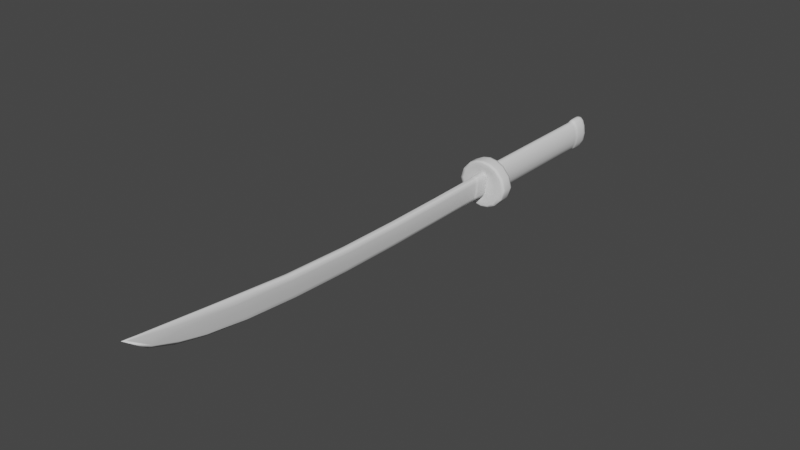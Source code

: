 # Source: katana_1_.blend  (saved by Blender 2.83.19; exported with 4.5.12 LTS)
import bpy
from mathutils import Matrix  # noqa: F401  (used for matrix-valued properties, if any)

bpy.ops.wm.read_factory_settings(use_empty=True)
scene = bpy.context.scene
scene.name = 'Scene'

# ---- collections
col_collection = bpy.data.collections.new('Collection'); scene.collection.children.link(col_collection)

# ---- world
world_world = bpy.data.worlds.new('World'); scene.world = world_world
world_world.use_nodes = True; world_world.node_tree.nodes.clear()
_N = world_world.node_tree.nodes; _L = world_world.node_tree.links
n0 = _N.new('ShaderNodeOutputWorld'); n0.name = 'World Output'; n0.location = (300, 300)
n1 = _N.new('ShaderNodeBackground'); n1.name = 'Background'; n1.location = (10, 300)
n1.inputs[0].default_value = (0.05088, 0.05088, 0.05088, 1.0)
_L.new(n1.outputs[0], n0.inputs[0])
n0.is_active_output = True
world_world.color = (0.05088, 0.05088, 0.05088)
world_world.use_sun_shadow = False
world_world.sun_shadow_jitter_overblur = 0.0

# ---- meshes
me_cube_001 = bpy.data.meshes.new('Cube.001')
me_cube_001.from_pydata([(0.2753, 17.18, -0.821), (0.0, -17.89, 1.054), (0.1212, -15.62, 1.148), (0.04772, -13.94, 0.1779), (0.11, -15.76, 1.575), (0.0, 17.18, -0.9852), (0.5001, 17.18, 0.0), (0.0, -14.46, 0.02614), (0.0, -18.42, 2.015), (0.8598, 8.333, -1.118), (0.8831, 9.22, -1.158), (0.8831, 9.22, 1.158), (0.8598, 8.333, 1.147), (1.488, 9.211, 0.0), (1.443, 8.342, 0.07625), (0.0, 9.245, 1.461), (0.0, 8.308, 1.425), (0.0, 9.245, -1.461), (0.0, 8.308, -1.436), (0.2804, 8.419, 0.8356), (0.4733, 8.421, 0.3813), (0.0, 8.414, 0.8997), (0.0, 8.414, -0.9586), (0.2804, 8.419, -0.6892), (0.3968, 9.156, -0.8884), (0.3968, 9.156, 0.8884), (0.6977, 9.154, 0.0), (0.0, 9.161, 1.08), (0.0, 9.161, -1.08), (0.2753, 9.261, -0.821), (0.2753, 9.261, 0.821), (0.5001, 9.261, 0.0), (0.0, 9.261, 0.9852), (0.0, 9.261, -0.9852), (0.1381, 8.445, 0.7639), (0.2396, 8.445, 0.4588), (0.0, 8.445, 0.7759), (0.0, 8.445, -0.8392), (0.1454, 8.445, -0.582), (0.2753, 17.18, 0.821), (0.0, 17.18, 0.9852), (0.1356, -0.2484, 0.6796), (0.1589, -8.755, 0.9374), (0.2173, -0.2484, 0.3898), (0.2203, -8.642, 0.6358), (0.0, -0.2484, 0.6903), (0.0, -8.884, 0.9989), (0.0, -0.2484, -0.8456), (0.0, -8.277, -0.6289), (0.065, -8.333, -0.3871), (0.08137, -0.2484, -0.6068), (0.2774, 18.75, 0.8385), (0.5062, 18.75, 0.0), (0.0, 18.75, 1.006), (0.0, 18.75, -1.006), (0.2774, 18.75, -0.8385), (0.0, 19.91, 0.0), (0.4473, 19.86, 0.0), (0.2829, 19.84, -0.8332), (0.2829, 19.84, 0.8332), (0.0, 19.86, -0.9257), (0.0, 19.86, 0.9257), (0.2877, 19.52, -0.9257), (0.2877, 19.52, 0.9257), (0.5367, 19.52, 0.0), (0.0, 19.52, 1.111), (0.0, 19.52, -1.111), (0.2857, 18.92, 0.9083), (0.5306, 18.92, 0.0), (0.0, 18.92, 1.09), (0.0, 18.92, -1.09), (0.2857, 18.92, -0.9083), (0.2753, 11.0, 0.821), (0.5001, 11.0, 0.0), (0.0, 11.0, 0.9852), (0.0, 11.0, -0.9852), (0.2753, 11.0, -0.821), (0.1408, 7.484, -0.5478), (0.1381, 7.484, 0.7554), (0.2384, 7.484, 0.4599), (0.0, 7.484, 0.7674), (0.0, 7.484, -0.8242), (1.005, 8.504, -1.225), (1.005, 9.049, -1.225), (1.005, 9.049, 1.225), (1.005, 8.504, 1.225), (1.685, 9.043, 0.0), (1.685, 8.51, 0.0), (0.0, 9.066, 1.556), (0.0, 8.486, 1.556), (0.0, 9.066, -1.556), (0.0, 8.486, -1.556), (0.1483, 8.285, 0.7872), (0.2742, 8.285, 0.4623), (0.0, 8.285, 0.8041), (0.0, 8.285, -0.8288), (0.1837, 8.285, -0.5815), (0.1801, 7.648, -0.5738), (0.1483, 7.648, 0.7816), (0.2733, 7.648, 0.4585), (0.0, 7.648, 0.7985), (0.0, 7.648, -0.7991), (0.1356, 6.21, 0.7294), (0.2273, 6.21, 0.4406), (0.0, 6.21, 0.7402), (0.0, 6.21, -0.8086), (0.1212, 6.21, -0.555), (0.02875, -17.54, 1.044), (0.0, -19.28, 2.114), (0.1266, -16.0, 1.473), (0.1237, -13.01, 1.299), (0.08264, -14.86, 0.6155), (0.02147, -14.34, 0.09061), (0.2815, 18.79, -0.8734), (0.1688, -12.56, 0.9123), (0.06543, -17.2, 1.809), (0.0, -14.82, 1.623), (0.0, -11.74, -0.347), (0.0, -16.34, 0.4703), (0.0, 18.54, 0.9878), (0.5701, 8.37, -0.9035), (0.9895, 9.192, -1.217), (0.64, 9.186, 1.023), (0.9865, 8.361, 1.215), (1.093, 9.181, 0.0), (1.655, 8.371, 0.009532), (0.0, 9.202, 1.27), (0.0, 8.335, 1.539), (0.0, 9.202, -1.27), (0.0, 8.335, -1.541), (0.439, 9.231, 1.389), (0.4283, 8.322, 1.356), (1.298, 9.213, -0.659), (1.26, 8.34, -0.5914), (0.439, 9.231, -1.389), (0.4283, 8.322, -1.363), (1.298, 9.213, 0.659), (1.26, 8.34, 0.6977), (0.5701, 8.37, 0.9914), (0.9581, 8.375, 0.2288), (0.0, 8.354, 1.162), (0.0, 8.354, -1.197), (0.1549, 8.442, -0.5954), (0.1393, 8.417, 0.885), (0.4125, 8.421, -0.1713), (0.1393, 8.417, -0.9183), (0.4125, 8.421, 0.7028), (0.64, 9.186, -1.023), (0.2905, 9.182, 0.8294), (0.5248, 9.182, 0.0), (0.0, 9.183, 0.9971), (0.0, 9.183, -0.9971), (0.6007, 9.155, 0.5095), (0.1926, 9.159, -1.05), (0.6007, 9.155, -0.5095), (0.1926, 9.159, 1.05), (0.2905, 9.182, -0.8294), (0.2753, 9.562, 0.821), (0.5001, 9.562, 0.0), (0.0, 9.562, 0.9852), (0.0, 9.562, -0.9852), (0.131, 9.261, 0.9647), (0.4265, 9.261, -0.4721), (0.131, 9.261, -0.9647), (0.4265, 9.261, 0.4721), (0.154, 8.442, 0.7682), (0.2622, 8.442, 0.4482), (0.0, 8.441, 0.7858), (0.0, 8.441, -0.8541), (0.0, 7.508, -0.8121), (0.06783, 8.445, 0.7744), (0.2112, 8.445, -0.06612), (0.07283, 8.445, -0.8071), (0.2062, 8.445, 0.7078), (0.131, 17.18, 0.9647), (0.4265, 17.18, -0.4721), (0.2755, 18.54, 0.8232), (0.2815, 18.79, 0.8734), (0.131, 17.18, -0.9647), (0.4265, 17.18, 0.4721), (0.2753, 14.1, -0.821), (0.0, 18.54, -0.9878), (0.1356, 3.512, 0.6938), (0.1351, -4.385, 0.7404), (0.2223, 3.512, 0.4044), (0.2133, -4.363, 0.4466), (0.0, 3.512, 0.7046), (0.0, -4.461, 0.7699), (0.0, 3.512, -0.8337), (0.0, -4.328, -0.7891), (0.0535, -11.82, -0.1046), (0.07187, -4.335, -0.551), (0.06699, -0.2484, 0.689), (0.07625, -8.82, 0.9803), (0.1617, -0.2484, -0.1131), (0.1415, -8.439, 0.1126), (0.02973, -0.2484, -0.8194), (0.0204, -8.284, -0.6022), (0.199, -0.2484, 0.6272), (0.2209, -8.729, 0.8815), (0.5184, 18.79, 0.0), (0.0, 18.79, 1.048), (0.0, 18.79, -1.048), (0.5009, 18.54, 0.0), (0.2755, 18.54, -0.8232), (0.4312, 18.75, 0.4821), (0.1316, 18.75, -0.9852), (0.4312, 18.75, -0.4821), (0.1316, 18.75, 0.9852), (0.2572, 19.91, 0.0), (0.1614, 19.86, 0.9099), (0.3833, 19.86, -0.5203), (0.2871, 19.74, -0.9099), (0.0, 19.91, 0.5323), (0.1614, 19.86, -0.9099), (0.3833, 19.86, 0.5203), (0.0, 19.91, -0.5323), (0.2875, 19.2, -0.9235), (0.2871, 19.74, 0.9099), (0.5256, 19.74, 0.0), (0.0, 19.74, 1.088), (0.0, 19.74, -1.088), (0.4543, 19.52, 0.5323), (0.1347, 19.52, -1.088), (0.4543, 19.52, -0.5323), (0.1347, 19.52, 1.088), (0.2875, 19.2, 0.9235), (0.536, 19.2, 0.0), (0.0, 19.2, 1.108), (0.0, 19.2, -1.108), (0.4497, 18.92, 0.5223), (0.1341, 18.92, -1.067), (0.4497, 18.92, -0.5223), (0.1341, 18.92, 1.067), (0.2753, 14.1, 0.821), (0.5001, 14.1, 0.0), (0.0, 14.1, 0.9852), (0.0, 14.1, -0.9852), (0.2753, 9.562, -0.821), (0.4265, 11.0, 0.4721), (0.131, 11.0, -0.9647), (0.4265, 11.0, -0.4721), (0.131, 11.0, 0.9647), (0.1311, 7.319, -0.5415), (0.1432, 8.425, 0.7761), (0.0, 8.425, 0.7905), (0.2558, 7.508, 0.4587), (0.1432, 7.508, 0.768), (0.2061, 7.484, 0.7005), (0.06969, 7.484, -0.7766), (0.2079, 7.484, -0.04627), (0.06783, 7.484, 0.7659), (0.9865, 8.361, -1.212), (1.005, 8.776, -1.225), (0.9895, 9.192, 1.217), (1.005, 8.776, 1.225), (1.661, 9.182, 0.0), (1.685, 8.776, 0.0), (0.0, 9.218, 1.544), (0.0, 8.776, 1.556), (0.0, 9.218, -1.544), (0.0, 8.776, -1.556), (1.472, 9.044, 0.6964), (1.472, 8.509, 0.6964), (0.5006, 9.057, -1.474), (0.5006, 8.496, -1.474), (1.472, 9.044, -0.6964), (1.472, 8.509, -0.6964), (0.5006, 9.057, 1.474), (0.5006, 8.496, 1.474), (0.1892, 7.966, -0.5799), (0.0712, 8.285, 0.802), (0.2527, 8.285, -0.06673), (0.09555, 8.285, -0.8024), (0.2284, 8.285, 0.7212), (0.1502, 7.966, 0.789), (0.2802, 7.966, 0.4606), (0.0, 7.966, 0.8068), (0.0, 7.966, -0.8096), (0.2283, 7.648, 0.7158), (0.09308, 7.648, -0.7844), (0.2502, 7.648, -0.06622), (0.0712, 7.648, 0.7964), (0.1601, 7.508, -0.5613), (0.257, 8.425, 0.4611), (0.1649, 8.425, -0.582), (0.0, 8.425, -0.8379), (0.0, 7.508, 0.7824), (0.1359, 7.319, 0.7474), (0.2305, 7.319, 0.458), (0.0, 7.319, 0.7583), (0.0, 7.319, -0.8135), (0.1013, 3.512, -0.5912), (0.2002, 6.21, 0.6772), (0.05709, 6.21, -0.7734), (0.1903, 6.21, -0.06068), (0.06699, 6.21, 0.7388), (0.1661, -12.75, 1.175), (0.01678, -11.74, -0.3144), (0.1173, -12.19, 0.3929), (0.06559, -13.79, 1.486), (0.0377, -18.93, 1.993), (0.03506, -16.03, 0.5277), (0.3158, 9.193, 1.219), (0.4915, 8.349, 1.46), (0.9491, 9.182, -0.5842), (1.445, 8.368, -0.6833), (0.3158, 9.193, -1.219), (0.4915, 8.349, -1.46), (0.9491, 9.182, 0.5842), (1.445, 8.368, 0.6965), (0.2838, 8.363, 1.121), (0.8362, 8.374, -0.3813), (0.2838, 8.363, -1.141), (0.8362, 8.374, 0.7002), (0.4483, 9.182, 0.4768), (0.1387, 9.182, -0.9753), (0.4483, 9.182, -0.4768), (0.1387, 9.182, 0.9753), (0.131, 9.562, 0.9647), (0.4265, 9.562, -0.4721), (0.131, 9.562, -0.9647), (0.4265, 9.562, 0.4721), (0.07613, 8.441, 0.7828), (0.2285, 8.442, -0.07939), (0.07675, 8.441, -0.821), (0.2278, 8.442, 0.7044), (0.1311, 18.54, 0.9672), (0.4271, 18.54, -0.4733), (0.1311, 18.54, -0.9672), (0.4271, 18.54, 0.4733), (0.06699, 3.512, 0.7032), (0.06693, -4.418, 0.7578), (0.176, 3.512, -0.09769), (0.154, -4.349, -0.05687), (0.04341, 3.512, -0.8051), (0.02344, -4.329, -0.7634), (0.1996, 3.512, 0.6415), (0.1975, -4.371, 0.6848), (0.4404, 18.79, -0.5022), (0.1328, 18.79, -1.026), (0.4404, 18.79, 0.5022), (0.1328, 18.79, 1.026), (0.2206, 19.9, 0.5293), (0.2206, 19.9, -0.5293), (0.4459, 19.74, 0.5293), (0.1376, 19.74, -1.065), (0.4459, 19.74, -0.5293), (0.1376, 19.74, 1.065), (0.4538, 19.2, 0.531), (0.1346, 19.2, -1.085), (0.4538, 19.2, -0.531), (0.1346, 19.2, 1.085), (0.4265, 14.1, 0.4721), (0.131, 14.1, -0.9647), (0.4265, 14.1, -0.4721), (0.131, 14.1, 0.9647), (0.2288, 7.508, -0.05677), (0.2322, 8.425, -0.06597), (0.08115, 7.508, -0.7811), (0.06951, 8.425, 0.7887), (1.45, 9.185, 0.6917), (1.472, 8.776, 0.6964), (0.4929, 9.203, -1.464), (0.5006, 8.776, -1.474), (1.45, 9.185, -0.6917), (1.472, 8.776, -0.6964), (0.4929, 9.203, 1.464), (0.5006, 8.776, 1.474), (0.2325, 7.966, 0.7212), (0.09864, 7.966, -0.7931), (0.2593, 7.966, -0.06839), (0.07183, 7.966, 0.8046), (0.08444, 8.425, -0.8065), (0.06951, 7.508, 0.7806), (0.2173, 8.425, 0.715), (0.2172, 7.508, 0.7076), (0.2012, 7.319, 0.6949), (0.06383, 7.319, -0.7677), (0.1979, 7.319, -0.04386), (0.06709, 7.319, 0.757)], [], [(44, 199, 297, 114), (199, 42, 110, 297), (297, 110, 4, 109), (114, 297, 109, 2), (48, 197, 298, 117), (197, 49, 190, 298), (298, 190, 3, 112), (117, 298, 112, 7), (49, 195, 299, 190), (195, 44, 114, 299), (299, 114, 2, 111), (190, 299, 111, 3), (42, 193, 300, 110), (193, 46, 116, 300), (300, 116, 8, 115), (110, 300, 115, 4), (2, 109, 301, 107), (109, 4, 115, 301), (301, 115, 8, 108), (107, 301, 108, 1), (3, 111, 302, 112), (111, 2, 107, 302), (302, 107, 1, 118), (112, 302, 118, 7), (25, 155, 303, 122), (155, 27, 126, 303), (303, 126, 15, 130), (122, 303, 130, 11), (85, 269, 304, 123), (269, 89, 127, 304), (304, 127, 16, 131), (123, 304, 131, 12), (24, 154, 305, 147), (154, 26, 124, 305), (305, 124, 13, 132), (147, 305, 132, 10), (82, 267, 306, 252), (267, 87, 125, 306), (306, 125, 14, 133), (252, 306, 133, 9), (28, 153, 307, 128), (153, 24, 147, 307), (307, 147, 10, 134), (128, 307, 134, 17), (91, 265, 308, 129), (265, 82, 252, 308), (308, 252, 9, 135), (129, 308, 135, 18), (26, 152, 309, 124), (152, 25, 122, 309), (309, 122, 11, 136), (124, 309, 136, 13), (87, 263, 310, 125), (263, 85, 123, 310), (310, 123, 12, 137), (125, 310, 137, 14), (12, 131, 311, 138), (131, 16, 140, 311), (311, 140, 21, 143), (138, 311, 143, 19), (9, 133, 312, 120), (133, 14, 139, 312), (312, 139, 20, 144), (120, 312, 144, 23), (18, 135, 313, 141), (135, 9, 120, 313), (313, 120, 23, 145), (141, 313, 145, 22), (14, 137, 314, 139), (137, 12, 138, 314), (314, 138, 19, 146), (139, 314, 146, 20), (31, 164, 315, 149), (164, 30, 148, 315), (315, 148, 25, 152), (149, 315, 152, 26), (33, 163, 316, 151), (163, 29, 156, 316), (316, 156, 24, 153), (151, 316, 153, 28), (29, 162, 317, 156), (162, 31, 149, 317), (317, 149, 26, 154), (156, 317, 154, 24), (30, 161, 318, 148), (161, 32, 150, 318), (318, 150, 27, 155), (148, 318, 155, 25), (72, 242, 319, 157), (242, 74, 159, 319), (319, 159, 32, 161), (157, 319, 161, 30), (76, 241, 320, 238), (241, 73, 158, 320), (320, 158, 31, 162), (238, 320, 162, 29), (75, 240, 321, 160), (240, 76, 238, 321), (321, 238, 29, 163), (160, 321, 163, 33), (73, 239, 322, 158), (239, 72, 157, 322), (322, 157, 30, 164), (158, 322, 164, 31), (19, 143, 323, 165), (143, 21, 167, 323), (323, 167, 36, 170), (165, 323, 170, 34), (23, 144, 324, 142), (144, 20, 166, 324), (324, 166, 35, 171), (142, 324, 171, 38), (22, 145, 325, 168), (145, 23, 142, 325), (325, 142, 38, 172), (168, 325, 172, 37), (20, 146, 326, 166), (146, 19, 165, 326), (326, 165, 34, 173), (166, 326, 173, 35), (51, 208, 327, 176), (208, 53, 119, 327), (327, 119, 40, 174), (176, 327, 174, 39), (55, 207, 328, 204), (207, 52, 203, 328), (328, 203, 6, 175), (204, 328, 175, 0), (54, 206, 329, 181), (206, 55, 204, 329), (329, 204, 0, 178), (181, 329, 178, 5), (52, 205, 330, 203), (205, 51, 176, 330), (330, 176, 39, 179), (203, 330, 179, 6), (102, 296, 331, 182), (296, 104, 186, 331), (331, 186, 45, 192), (182, 331, 192, 41), (41, 192, 332, 183), (192, 45, 187, 332), (332, 187, 46, 193), (183, 332, 193, 42), (106, 295, 333, 292), (295, 103, 184, 333), (333, 184, 43, 194), (292, 333, 194, 50), (50, 194, 334, 191), (194, 43, 185, 334), (334, 185, 44, 195), (191, 334, 195, 49), (105, 294, 335, 188), (294, 106, 292, 335), (335, 292, 50, 196), (188, 335, 196, 47), (47, 196, 336, 189), (196, 50, 191, 336), (336, 191, 49, 197), (189, 336, 197, 48), (103, 293, 337, 184), (293, 102, 182, 337), (337, 182, 41, 198), (184, 337, 198, 43), (43, 198, 338, 185), (198, 41, 183, 338), (338, 183, 42, 199), (185, 338, 199, 44), (52, 207, 339, 200), (207, 55, 113, 339), (339, 113, 71, 232), (200, 339, 232, 68), (55, 206, 340, 113), (206, 54, 202, 340), (340, 202, 70, 231), (113, 340, 231, 71), (51, 205, 341, 177), (205, 52, 200, 341), (341, 200, 68, 230), (177, 341, 230, 67), (53, 208, 342, 201), (208, 51, 177, 342), (342, 177, 67, 233), (201, 342, 233, 69), (56, 213, 343, 209), (213, 61, 210, 343), (343, 210, 59, 215), (209, 343, 215, 57), (60, 216, 344, 214), (216, 56, 209, 344), (344, 209, 57, 211), (214, 344, 211, 58), (57, 215, 345, 219), (215, 59, 218, 345), (345, 218, 63, 222), (219, 345, 222, 64), (60, 214, 346, 221), (214, 58, 212, 346), (346, 212, 62, 223), (221, 346, 223, 66), (58, 211, 347, 212), (211, 57, 219, 347), (347, 219, 64, 224), (212, 347, 224, 62), (59, 210, 348, 218), (210, 61, 220, 348), (348, 220, 65, 225), (218, 348, 225, 63), (64, 222, 349, 227), (222, 63, 226, 349), (349, 226, 67, 230), (227, 349, 230, 68), (66, 223, 350, 229), (223, 62, 217, 350), (350, 217, 71, 231), (229, 350, 231, 70), (62, 224, 351, 217), (224, 64, 227, 351), (351, 227, 68, 232), (217, 351, 232, 71), (63, 225, 352, 226), (225, 65, 228, 352), (352, 228, 69, 233), (226, 352, 233, 67), (6, 179, 353, 235), (179, 39, 234, 353), (353, 234, 72, 239), (235, 353, 239, 73), (5, 178, 354, 237), (178, 0, 180, 354), (354, 180, 76, 240), (237, 354, 240, 75), (0, 175, 355, 180), (175, 6, 235, 355), (355, 235, 73, 241), (180, 355, 241, 76), (39, 174, 356, 234), (174, 40, 236, 356), (356, 236, 74, 242), (234, 356, 242, 72), (79, 250, 357, 246), (250, 77, 283, 357), (357, 283, 97, 281), (246, 357, 281, 99), (38, 171, 358, 285), (171, 35, 284, 358), (358, 284, 93, 272), (285, 358, 272, 96), (77, 249, 359, 283), (249, 81, 169, 359), (359, 169, 101, 280), (283, 359, 280, 97), (34, 170, 360, 244), (170, 36, 245, 360), (360, 245, 94, 271), (244, 360, 271, 92), (13, 136, 361, 256), (136, 11, 254, 361), (361, 254, 84, 262), (256, 361, 262, 86), (86, 262, 362, 257), (262, 84, 255, 362), (362, 255, 85, 263), (257, 362, 263, 87), (17, 134, 363, 260), (134, 10, 121, 363), (363, 121, 83, 264), (260, 363, 264, 90), (90, 264, 364, 261), (264, 83, 253, 364), (364, 253, 82, 265), (261, 364, 265, 91), (10, 132, 365, 121), (132, 13, 256, 365), (365, 256, 86, 266), (121, 365, 266, 83), (83, 266, 366, 253), (266, 86, 257, 366), (366, 257, 87, 267), (253, 366, 267, 82), (11, 130, 367, 254), (130, 15, 258, 367), (367, 258, 88, 268), (254, 367, 268, 84), (84, 268, 368, 255), (268, 88, 259, 368), (368, 259, 89, 269), (255, 368, 269, 85), (93, 274, 369, 276), (274, 92, 275, 369), (369, 275, 98, 279), (276, 369, 279, 99), (95, 273, 370, 278), (273, 96, 270, 370), (370, 270, 97, 280), (278, 370, 280, 101), (96, 272, 371, 270), (272, 93, 276, 371), (371, 276, 99, 281), (270, 371, 281, 97), (92, 271, 372, 275), (271, 94, 277, 372), (372, 277, 100, 282), (275, 372, 282, 98), (37, 172, 373, 286), (172, 38, 285, 373), (373, 285, 96, 273), (286, 373, 273, 95), (80, 251, 374, 287), (251, 78, 247, 374), (374, 247, 98, 282), (287, 374, 282, 100), (35, 173, 375, 284), (173, 34, 244, 375), (375, 244, 92, 274), (284, 375, 274, 93), (78, 248, 376, 247), (248, 79, 246, 376), (376, 246, 99, 279), (247, 376, 279, 98), (79, 248, 377, 289), (248, 78, 288, 377), (377, 288, 102, 293), (289, 377, 293, 103), (81, 249, 378, 291), (249, 77, 243, 378), (378, 243, 106, 294), (291, 378, 294, 105), (77, 250, 379, 243), (250, 79, 289, 379), (379, 289, 103, 295), (243, 379, 295, 106), (78, 251, 380, 288), (251, 80, 290, 380), (380, 290, 104, 296), (288, 380, 296, 102)])
me_cube_001.polygons.foreach_set('use_smooth', [True] * 336)
_uv = me_cube_001.uv_layers.new(name='UVMap')
_uv.uv.foreach_set('vector', [0.5, 0.7141, 0.5625, 0.7141, 0.5629, 0.734, 0.5, 0.7339, 0.5625, 0.7141, 0.625, 0.7141, 0.6267, 0.7341, 0.5629, 0.734, 0.5629, 0.734, 0.6267, 0.7341, 0.6458, 0.7708, 0.5642, 0.7654, 0.5, 0.7339, 0.5629, 0.734, 0.5642, 0.7654, 0.5, 0.7649, 0.25, 0.7141, 0.3125, 0.7141, 0.3121, 0.7325, 0.25, 0.7321, 0.3125, 0.7141, 0.375, 0.7141, 0.3733, 0.7341, 0.3121, 0.7325, 0.3121, 0.7325, 0.3733, 0.7341, 0.3542, 0.7708, 0.3099, 0.7526, 0.25, 0.7321, 0.3121, 0.7325, 0.3099, 0.7526, 0.25, 0.75, 0.375, 0.7141, 0.4375, 0.7141, 0.4371, 0.734, 0.3733, 0.7341, 0.4375, 0.7141, 0.5, 0.7141, 0.5, 0.7339, 0.4371, 0.734, 0.4371, 0.734, 0.5, 0.7339, 0.5, 0.7649, 0.4358, 0.7654, 0.3733, 0.7341, 0.4371, 0.734, 0.4358, 0.7654, 0.3542, 0.7708, 0.625, 0.7141, 0.6875, 0.7141, 0.6879, 0.7325, 0.6267, 0.7341, 0.6875, 0.7141, 0.75, 0.7141, 0.75, 0.7321, 0.6879, 0.7325, 0.6879, 0.7325, 0.75, 0.7321, 0.75, 0.75, 0.6901, 0.7526, 0.6267, 0.7341, 0.6879, 0.7325, 0.6901, 0.7526, 0.6458, 0.7708, 0.5, 0.7649, 0.5642, 0.7654, 0.5629, 0.8145, 0.5, 0.8144, 0.5642, 0.7654, 0.6458, 0.7708, 0.6276, 0.8151, 0.5629, 0.8145, 0.5629, 0.8145, 0.6276, 0.8151, 0.625, 0.875, 0.5625, 0.875, 0.5, 0.8144, 0.5629, 0.8145, 0.5625, 0.875, 0.5, 0.875, 0.3542, 0.7708, 0.4358, 0.7654, 0.4371, 0.8145, 0.3724, 0.8151, 0.4358, 0.7654, 0.5, 0.7649, 0.5, 0.8144, 0.4371, 0.8145, 0.4371, 0.8145, 0.5, 0.8144, 0.5, 0.875, 0.4375, 0.875, 0.3724, 0.8151, 0.4371, 0.8145, 0.4375, 0.875, 0.375, 0.875, 0.625, 0.5555, 0.6875, 0.5555, 0.6875, 0.5571, 0.625, 0.5571, 0.6875, 0.5555, 0.75, 0.5555, 0.75, 0.5571, 0.6875, 0.5571, 0.6875, 0.5571, 0.75, 0.5571, 0.75, 0.562, 0.6875, 0.562, 0.625, 0.5571, 0.6875, 0.5571, 0.6875, 0.562, 0.625, 0.562, 0.625, 0.6133, 0.6875, 0.6133, 0.6875, 0.6266, 0.625, 0.6266, 0.6875, 0.6133, 0.75, 0.6133, 0.75, 0.6266, 0.6875, 0.6266, 0.6875, 0.6266, 0.75, 0.6266, 0.75, 0.6366, 0.6875, 0.6366, 0.625, 0.6266, 0.6875, 0.6266, 0.6875, 0.6366, 0.625, 0.6366, 0.375, 0.5555, 0.4375, 0.5555, 0.4375, 0.5571, 0.375, 0.5571, 0.4375, 0.5555, 0.5, 0.5555, 0.5, 0.5571, 0.4375, 0.5571, 0.4375, 0.5571, 0.5, 0.5571, 0.5, 0.562, 0.4375, 0.562, 0.375, 0.5571, 0.4375, 0.5571, 0.4375, 0.562, 0.375, 0.562, 0.375, 0.6133, 0.4375, 0.6133, 0.4375, 0.6266, 0.375, 0.6266, 0.4375, 0.6133, 0.5, 0.6133, 0.5, 0.6266, 0.4375, 0.6266, 0.4375, 0.6266, 0.5, 0.6266, 0.5, 0.6366, 0.4375, 0.6366, 0.375, 0.6266, 0.4375, 0.6266, 0.4375, 0.6366, 0.375, 0.6366, 0.25, 0.5555, 0.3125, 0.5555, 0.3125, 0.5571, 0.25, 0.5571, 0.3125, 0.5555, 0.375, 0.5555, 0.375, 0.5571, 0.3125, 0.5571, 0.3125, 0.5571, 0.375, 0.5571, 0.375, 0.562, 0.3125, 0.562, 0.25, 0.5571, 0.3125, 0.5571, 0.3125, 0.562, 0.25, 0.562, 0.25, 0.6133, 0.3125, 0.6133, 0.3125, 0.6266, 0.25, 0.6266, 0.3125, 0.6133, 0.375, 0.6133, 0.375, 0.6266, 0.3125, 0.6266, 0.3125, 0.6266, 0.375, 0.6266, 0.375, 0.6366, 0.3125, 0.6366, 0.25, 0.6266, 0.3125, 0.6266, 0.3125, 0.6366, 0.25, 0.6366, 0.5, 0.5555, 0.5625, 0.5555, 0.5625, 0.5571, 0.5, 0.5571, 0.5625, 0.5555, 0.625, 0.5555, 0.625, 0.5571, 0.5625, 0.5571, 0.5625, 0.5571, 0.625, 0.5571, 0.625, 0.562, 0.5625, 0.562, 0.5, 0.5571, 0.5625, 0.5571, 0.5625, 0.562, 0.5, 0.562, 0.5, 0.6133, 0.5625, 0.6133, 0.5625, 0.6266, 0.5, 0.6266, 0.5625, 0.6133, 0.625, 0.6133, 0.625, 0.6266, 0.5625, 0.6266, 0.5625, 0.6266, 0.625, 0.6266, 0.625, 0.6366, 0.5625, 0.6366, 0.5, 0.6266, 0.5625, 0.6266, 0.5625, 0.6366, 0.5, 0.6366, 0.625, 0.6366, 0.6875, 0.6366, 0.6875, 0.6412, 0.625, 0.6412, 0.6875, 0.6366, 0.75, 0.6366, 0.75, 0.6412, 0.6875, 0.6412, 0.6875, 0.6412, 0.75, 0.6412, 0.75, 0.6424, 0.6875, 0.6424, 0.625, 0.6412, 0.6875, 0.6412, 0.6875, 0.6424, 0.625, 0.6424, 0.375, 0.6366, 0.4375, 0.6366, 0.4375, 0.6411, 0.3733, 0.6412, 0.4375, 0.6366, 0.5, 0.6366, 0.5017, 0.6412, 0.4375, 0.6411, 0.4375, 0.6411, 0.5017, 0.6412, 0.5208, 0.6424, 0.4375, 0.6422, 0.3733, 0.6412, 0.4375, 0.6411, 0.4375, 0.6422, 0.3542, 0.6424, 0.25, 0.6366, 0.3125, 0.6366, 0.3121, 0.6412, 0.25, 0.6412, 0.3125, 0.6366, 0.375, 0.6366, 0.3733, 0.6412, 0.3121, 0.6412, 0.3121, 0.6412, 0.3733, 0.6412, 0.3542, 0.6424, 0.3099, 0.6424, 0.25, 0.6412, 0.3121, 0.6412, 0.3099, 0.6424, 0.25, 0.6424, 0.5, 0.6366, 0.5625, 0.6366, 0.5629, 0.6412, 0.5017, 0.6412, 0.5625, 0.6366, 0.625, 0.6366, 0.625, 0.6412, 0.5629, 0.6412, 0.5629, 0.6412, 0.625, 0.6412, 0.625, 0.6424, 0.5651, 0.6424, 0.5017, 0.6412, 0.5629, 0.6412, 0.5651, 0.6424, 0.5208, 0.6424, 0.5, 0.5539, 0.5625, 0.5539, 0.5625, 0.5546, 0.5, 0.5546, 0.5625, 0.5539, 0.625, 0.5539, 0.625, 0.5546, 0.5625, 0.5546, 0.5625, 0.5546, 0.625, 0.5546, 0.625, 0.5555, 0.5625, 0.5555, 0.5, 0.5546, 0.5625, 0.5546, 0.5625, 0.5555, 0.5, 0.5555, 0.25, 0.5539, 0.3125, 0.5539, 0.3125, 0.5546, 0.25, 0.5546, 0.3125, 0.5539, 0.375, 0.5539, 0.375, 0.5546, 0.3125, 0.5546, 0.3125, 0.5546, 0.375, 0.5546, 0.375, 0.5555, 0.3125, 0.5555, 0.25, 0.5546, 0.3125, 0.5546, 0.3125, 0.5555, 0.25, 0.5555, 0.375, 0.5539, 0.4375, 0.5539, 0.4375, 0.5546, 0.375, 0.5546, 0.4375, 0.5539, 0.5, 0.5539, 0.5, 0.5546, 0.4375, 0.5546, 0.4375, 0.5546, 0.5, 0.5546, 0.5, 0.5555, 0.4375, 0.5555, 0.375, 0.5546, 0.4375, 0.5546, 0.4375, 0.5555, 0.375, 0.5555, 0.625, 0.5539, 0.6875, 0.5539, 0.6875, 0.5546, 0.625, 0.5546, 0.6875, 0.5539, 0.75, 0.5539, 0.75, 0.5546, 0.6875, 0.5546, 0.6875, 0.5546, 0.75, 0.5546, 0.75, 0.5555, 0.6875, 0.5555, 0.625, 0.5546, 0.6875, 0.5546, 0.6875, 0.5555, 0.625, 0.5555, 0.625, 0.5452, 0.6875, 0.5452, 0.6875, 0.5523, 0.625, 0.5523, 0.6875, 0.5452, 0.75, 0.5452, 0.75, 0.5523, 0.6875, 0.5523, 0.6875, 0.5523, 0.75, 0.5523, 0.75, 0.5539, 0.6875, 0.5539, 0.625, 0.5523, 0.6875, 0.5523, 0.6875, 0.5539, 0.625, 0.5539, 0.375, 0.5452, 0.4375, 0.5452, 0.4375, 0.5523, 0.375, 0.5523, 0.4375, 0.5452, 0.5, 0.5452, 0.5, 0.5523, 0.4375, 0.5523, 0.4375, 0.5523, 0.5, 0.5523, 0.5, 0.5539, 0.4375, 0.5539, 0.375, 0.5523, 0.4375, 0.5523, 0.4375, 0.5539, 0.375, 0.5539, 0.25, 0.5452, 0.3125, 0.5452, 0.3125, 0.5523, 0.25, 0.5523, 0.3125, 0.5452, 0.375, 0.5452, 0.375, 0.5523, 0.3125, 0.5523, 0.3125, 0.5523, 0.375, 0.5523, 0.375, 0.5539, 0.3125, 0.5539, 0.25, 0.5523, 0.3125, 0.5523, 0.3125, 0.5539, 0.25, 0.5539, 0.5, 0.5452, 0.5625, 0.5452, 0.5625, 0.5523, 0.5, 0.5523, 0.5625, 0.5452, 0.625, 0.5452, 0.625, 0.5523, 0.5625, 0.5523, 0.5625, 0.5523, 0.625, 0.5523, 0.625, 0.5539, 0.5625, 0.5539, 0.5, 0.5523, 0.5625, 0.5523, 0.5625, 0.5539, 0.5, 0.5539, 0.625, 0.6424, 0.6875, 0.6424, 0.6875, 0.6424, 0.625, 0.6424, 0.6875, 0.6424, 0.75, 0.6424, 0.75, 0.6424, 0.6875, 0.6424, 0.6875, 0.6424, 0.75, 0.6424, 0.75, 0.6424, 0.6875, 0.6424, 0.625, 0.6424, 0.6875, 0.6424, 0.6875, 0.6424, 0.625, 0.6424, 0.3542, 0.6424, 0.4375, 0.6422, 0.4375, 0.6424, 0.3698, 0.6424, 0.4375, 0.6422, 0.5208, 0.6424, 0.5052, 0.6424, 0.4375, 0.6424, 0.4375, 0.6424, 0.5052, 0.6424, 0.5208, 0.6424, 0.4375, 0.6424, 0.3698, 0.6424, 0.4375, 0.6424, 0.4375, 0.6424, 0.3542, 0.6424, 0.25, 0.6424, 0.3125, 0.6424, 0.3125, 0.6424, 0.25, 0.6424, 0.3125, 0.6424, 0.375, 0.6424, 0.375, 0.6424, 0.3125, 0.6424, 0.3125, 0.6424, 0.375, 0.6424, 0.375, 0.6424, 0.3125, 0.6424, 0.25, 0.6424, 0.3125, 0.6424, 0.3125, 0.6424, 0.25, 0.6424, 0.5, 0.6424, 0.5625, 0.6424, 0.5625, 0.6424, 0.5, 0.6424, 0.5625, 0.6424, 0.625, 0.6424, 0.625, 0.6424, 0.5625, 0.6424, 0.5625, 0.6424, 0.625, 0.6424, 0.625, 0.6424, 0.5625, 0.6424, 0.5, 0.6424, 0.5625, 0.6424, 0.5625, 0.6424, 0.5, 0.6424, 0.625, 0.5065, 0.6875, 0.5065, 0.6875, 0.5075, 0.625, 0.5075, 0.6875, 0.5065, 0.75, 0.5065, 0.75, 0.5075, 0.6875, 0.5075, 0.6875, 0.5075, 0.75, 0.5075, 0.75, 0.5143, 0.6875, 0.5143, 0.625, 0.5075, 0.6875, 0.5075, 0.6875, 0.5143, 0.625, 0.5143, 0.375, 0.5065, 0.4375, 0.5065, 0.4375, 0.5075, 0.375, 0.5075, 0.4375, 0.5065, 0.5, 0.5065, 0.5, 0.5075, 0.4375, 0.5075, 0.4375, 0.5075, 0.5, 0.5075, 0.5, 0.5143, 0.4375, 0.5143, 0.375, 0.5075, 0.4375, 0.5075, 0.4375, 0.5143, 0.375, 0.5143, 0.25, 0.5065, 0.3125, 0.5065, 0.3125, 0.5075, 0.25, 0.5075, 0.3125, 0.5065, 0.375, 0.5065, 0.375, 0.5075, 0.3125, 0.5075, 0.3125, 0.5075, 0.375, 0.5075, 0.375, 0.5143, 0.3125, 0.5143, 0.25, 0.5075, 0.3125, 0.5075, 0.3125, 0.5143, 0.25, 0.5143, 0.5, 0.5065, 0.5625, 0.5065, 0.5625, 0.5075, 0.5, 0.5075, 0.5625, 0.5065, 0.625, 0.5065, 0.625, 0.5075, 0.5625, 0.5075, 0.5625, 0.5075, 0.625, 0.5075, 0.625, 0.5143, 0.5625, 0.5143, 0.5, 0.5075, 0.5625, 0.5075, 0.5625, 0.5143, 0.5, 0.5143, 0.625, 0.6504, 0.6875, 0.6504, 0.6875, 0.6623, 0.625, 0.6623, 0.6875, 0.6504, 0.75, 0.6504, 0.75, 0.6623, 0.6875, 0.6623, 0.6875, 0.6623, 0.75, 0.6623, 0.75, 0.6787, 0.6875, 0.6787, 0.625, 0.6623, 0.6875, 0.6623, 0.6875, 0.6787, 0.625, 0.6787, 0.625, 0.6787, 0.6875, 0.6787, 0.6875, 0.6962, 0.625, 0.6962, 0.6875, 0.6787, 0.75, 0.6787, 0.75, 0.6962, 0.6875, 0.6962, 0.6875, 0.6962, 0.75, 0.6962, 0.75, 0.7141, 0.6875, 0.7141, 0.625, 0.6962, 0.6875, 0.6962, 0.6875, 0.7141, 0.625, 0.7141, 0.375, 0.6504, 0.4375, 0.6504, 0.4375, 0.6623, 0.375, 0.6623, 0.4375, 0.6504, 0.5, 0.6504, 0.5, 0.6623, 0.4375, 0.6623, 0.4375, 0.6623, 0.5, 0.6623, 0.5, 0.6787, 0.4375, 0.6787, 0.375, 0.6623, 0.4375, 0.6623, 0.4375, 0.6787, 0.375, 0.6787, 0.375, 0.6787, 0.4375, 0.6787, 0.4375, 0.6962, 0.375, 0.6962, 0.4375, 0.6787, 0.5, 0.6787, 0.5, 0.6962, 0.4375, 0.6962, 0.4375, 0.6962, 0.5, 0.6962, 0.5, 0.7141, 0.4375, 0.7141, 0.375, 0.6962, 0.4375, 0.6962, 0.4375, 0.7141, 0.375, 0.7141, 0.25, 0.6504, 0.3125, 0.6504, 0.3125, 0.6623, 0.25, 0.6623, 0.3125, 0.6504, 0.375, 0.6504, 0.375, 0.6623, 0.3125, 0.6623, 0.3125, 0.6623, 0.375, 0.6623, 0.375, 0.6787, 0.3125, 0.6787, 0.25, 0.6623, 0.3125, 0.6623, 0.3125, 0.6787, 0.25, 0.6787, 0.25, 0.6787, 0.3125, 0.6787, 0.3125, 0.6962, 0.25, 0.6962, 0.3125, 0.6787, 0.375, 0.6787, 0.375, 0.6962, 0.3125, 0.6962, 0.3125, 0.6962, 0.375, 0.6962, 0.375, 0.7141, 0.3125, 0.7141, 0.25, 0.6962, 0.3125, 0.6962, 0.3125, 0.7141, 0.25, 0.7141, 0.5, 0.6504, 0.5625, 0.6504, 0.5625, 0.6623, 0.5, 0.6623, 0.5625, 0.6504, 0.625, 0.6504, 0.625, 0.6623, 0.5625, 0.6623, 0.5625, 0.6623, 0.625, 0.6623, 0.625, 0.6787, 0.5625, 0.6787, 0.5, 0.6623, 0.5625, 0.6623, 0.5625, 0.6787, 0.5, 0.6787, 0.5, 0.6787, 0.5625, 0.6787, 0.5625, 0.6962, 0.5, 0.6962, 0.5625, 0.6787, 0.625, 0.6787, 0.625, 0.6962, 0.5625, 0.6962, 0.5625, 0.6962, 0.625, 0.6962, 0.625, 0.7141, 0.5625, 0.7141, 0.5, 0.6962, 0.5625, 0.6962, 0.5625, 0.7141, 0.5, 0.7141, 0.5, 0.5065, 0.4375, 0.5065, 0.4375, 0.5064, 0.5, 0.5064, 0.4375, 0.5065, 0.375, 0.5065, 0.375, 0.5064, 0.4375, 0.5064, 0.4375, 0.5064, 0.375, 0.5064, 0.375, 0.5059, 0.4375, 0.5059, 0.5, 0.5064, 0.4375, 0.5064, 0.4375, 0.5059, 0.5, 0.5059, 0.375, 0.5065, 0.3125, 0.5065, 0.3125, 0.5064, 0.375, 0.5064, 0.3125, 0.5065, 0.25, 0.5065, 0.25, 0.5064, 0.3125, 0.5064, 0.3125, 0.5064, 0.25, 0.5064, 0.25, 0.5059, 0.3125, 0.5059, 0.375, 0.5064, 0.3125, 0.5064, 0.3125, 0.5059, 0.375, 0.5059, 0.625, 0.5065, 0.5625, 0.5065, 0.5625, 0.5064, 0.625, 0.5064, 0.5625, 0.5065, 0.5, 0.5065, 0.5, 0.5064, 0.5625, 0.5064, 0.5625, 0.5064, 0.5, 0.5064, 0.5, 0.5059, 0.5625, 0.5059, 0.625, 0.5064, 0.5625, 0.5064, 0.5625, 0.5059, 0.625, 0.5059, 0.75, 0.5065, 0.6875, 0.5065, 0.6875, 0.5064, 0.75, 0.5064, 0.6875, 0.5065, 0.625, 0.5065, 0.625, 0.5064, 0.6875, 0.5064, 0.6875, 0.5064, 0.625, 0.5064, 0.625, 0.5059, 0.6875, 0.5059, 0.75, 0.5064, 0.6875, 0.5064, 0.6875, 0.5059, 0.75, 0.5059, 0.5, 0.375, 0.5625, 0.375, 0.5629, 0.435, 0.5, 0.435, 0.5625, 0.375, 0.625, 0.375, 0.6276, 0.4349, 0.5629, 0.435, 0.5629, 0.435, 0.6276, 0.4349, 0.6458, 0.4792, 0.5642, 0.4797, 0.5, 0.435, 0.5629, 0.435, 0.5642, 0.4797, 0.5, 0.4797, 0.375, 0.375, 0.4375, 0.375, 0.4371, 0.435, 0.3724, 0.4349, 0.4375, 0.375, 0.5, 0.375, 0.5, 0.435, 0.4371, 0.435, 0.4371, 0.435, 0.5, 0.435, 0.5, 0.4797, 0.4358, 0.4797, 0.3724, 0.4349, 0.4371, 0.435, 0.4358, 0.4797, 0.3542, 0.4792, 0.5, 0.4797, 0.5642, 0.4797, 0.5629, 0.4991, 0.5, 0.4991, 0.5642, 0.4797, 0.6458, 0.4792, 0.6267, 0.4995, 0.5629, 0.4991, 0.5629, 0.4991, 0.6267, 0.4995, 0.625, 0.5033, 0.5625, 0.5033, 0.5, 0.4991, 0.5629, 0.4991, 0.5625, 0.5033, 0.5, 0.5033, 0.25, 0.5, 0.3099, 0.4974, 0.3121, 0.5012, 0.25, 0.5016, 0.3099, 0.4974, 0.3542, 0.4792, 0.3733, 0.4995, 0.3121, 0.5012, 0.3121, 0.5012, 0.3733, 0.4995, 0.375, 0.5033, 0.3125, 0.5033, 0.25, 0.5016, 0.3121, 0.5012, 0.3125, 0.5033, 0.25, 0.5033, 0.3542, 0.4792, 0.4358, 0.4797, 0.4371, 0.4991, 0.3733, 0.4995, 0.4358, 0.4797, 0.5, 0.4797, 0.5, 0.4991, 0.4371, 0.4991, 0.4371, 0.4991, 0.5, 0.4991, 0.5, 0.5033, 0.4375, 0.5033, 0.3733, 0.4995, 0.4371, 0.4991, 0.4375, 0.5033, 0.375, 0.5033, 0.6458, 0.4792, 0.6901, 0.4974, 0.6879, 0.5012, 0.6267, 0.4995, 0.6901, 0.4974, 0.75, 0.5, 0.75, 0.5016, 0.6879, 0.5012, 0.6879, 0.5012, 0.75, 0.5016, 0.75, 0.5033, 0.6875, 0.5033, 0.6267, 0.4995, 0.6879, 0.5012, 0.6875, 0.5033, 0.625, 0.5033, 0.5, 0.5033, 0.5625, 0.5033, 0.5625, 0.5048, 0.5, 0.5048, 0.5625, 0.5033, 0.625, 0.5033, 0.625, 0.5048, 0.5625, 0.5048, 0.5625, 0.5048, 0.625, 0.5048, 0.625, 0.5059, 0.5625, 0.5059, 0.5, 0.5048, 0.5625, 0.5048, 0.5625, 0.5059, 0.5, 0.5059, 0.25, 0.5033, 0.3125, 0.5033, 0.3125, 0.5048, 0.25, 0.5048, 0.3125, 0.5033, 0.375, 0.5033, 0.375, 0.5048, 0.3125, 0.5048, 0.3125, 0.5048, 0.375, 0.5048, 0.375, 0.5059, 0.3125, 0.5059, 0.25, 0.5048, 0.3125, 0.5048, 0.3125, 0.5059, 0.25, 0.5059, 0.375, 0.5033, 0.4375, 0.5033, 0.4375, 0.5048, 0.375, 0.5048, 0.4375, 0.5033, 0.5, 0.5033, 0.5, 0.5048, 0.4375, 0.5048, 0.4375, 0.5048, 0.5, 0.5048, 0.5, 0.5059, 0.4375, 0.5059, 0.375, 0.5048, 0.4375, 0.5048, 0.4375, 0.5059, 0.375, 0.5059, 0.625, 0.5033, 0.6875, 0.5033, 0.6875, 0.5048, 0.625, 0.5048, 0.6875, 0.5033, 0.75, 0.5033, 0.75, 0.5048, 0.6875, 0.5048, 0.6875, 0.5048, 0.75, 0.5048, 0.75, 0.5059, 0.6875, 0.5059, 0.625, 0.5048, 0.6875, 0.5048, 0.6875, 0.5059, 0.625, 0.5059, 0.5, 0.5143, 0.5625, 0.5143, 0.5625, 0.5297, 0.5, 0.5297, 0.5625, 0.5143, 0.625, 0.5143, 0.625, 0.5297, 0.5625, 0.5297, 0.5625, 0.5297, 0.625, 0.5297, 0.625, 0.5452, 0.5625, 0.5452, 0.5, 0.5297, 0.5625, 0.5297, 0.5625, 0.5452, 0.5, 0.5452, 0.25, 0.5143, 0.3125, 0.5143, 0.3125, 0.5297, 0.25, 0.5297, 0.3125, 0.5143, 0.375, 0.5143, 0.375, 0.5297, 0.3125, 0.5297, 0.3125, 0.5297, 0.375, 0.5297, 0.375, 0.5452, 0.3125, 0.5452, 0.25, 0.5297, 0.3125, 0.5297, 0.3125, 0.5452, 0.25, 0.5452, 0.375, 0.5143, 0.4375, 0.5143, 0.4375, 0.5297, 0.375, 0.5297, 0.4375, 0.5143, 0.5, 0.5143, 0.5, 0.5297, 0.4375, 0.5297, 0.4375, 0.5297, 0.5, 0.5297, 0.5, 0.5452, 0.4375, 0.5452, 0.375, 0.5297, 0.4375, 0.5297, 0.4375, 0.5452, 0.375, 0.5452, 0.625, 0.5143, 0.6875, 0.5143, 0.6875, 0.5297, 0.625, 0.5297, 0.6875, 0.5143, 0.75, 0.5143, 0.75, 0.5297, 0.6875, 0.5297, 0.6875, 0.5297, 0.75, 0.5297, 0.75, 0.5452, 0.6875, 0.5452, 0.625, 0.5297, 0.6875, 0.5297, 0.6875, 0.5452, 0.625, 0.5452, 0.5, 0.6448, 0.4375, 0.6448, 0.4375, 0.6447, 0.5, 0.6447, 0.4375, 0.6448, 0.375, 0.6448, 0.375, 0.6447, 0.4375, 0.6447, 0.4375, 0.6447, 0.375, 0.6447, 0.375, 0.6444, 0.4375, 0.6444, 0.5, 0.6447, 0.4375, 0.6447, 0.4375, 0.6444, 0.5, 0.6444, 0.3542, 0.6424, 0.4375, 0.6424, 0.4375, 0.6424, 0.3733, 0.6424, 0.4375, 0.6424, 0.5208, 0.6424, 0.5017, 0.6424, 0.4375, 0.6424, 0.4375, 0.6424, 0.5017, 0.6424, 0.5, 0.6428, 0.4375, 0.6428, 0.3733, 0.6424, 0.4375, 0.6424, 0.4375, 0.6428, 0.375, 0.6428, 0.375, 0.6448, 0.3125, 0.6448, 0.3125, 0.6447, 0.375, 0.6447, 0.3125, 0.6448, 0.25, 0.6448, 0.25, 0.6447, 0.3125, 0.6447, 0.3125, 0.6447, 0.25, 0.6447, 0.25, 0.6444, 0.3125, 0.6444, 0.375, 0.6447, 0.3125, 0.6447, 0.3125, 0.6444, 0.375, 0.6444, 0.625, 0.6424, 0.6875, 0.6424, 0.6875, 0.6424, 0.625, 0.6424, 0.6875, 0.6424, 0.75, 0.6424, 0.75, 0.6424, 0.6875, 0.6424, 0.6875, 0.6424, 0.75, 0.6424, 0.75, 0.6428, 0.6875, 0.6428, 0.625, 0.6424, 0.6875, 0.6424, 0.6875, 0.6428, 0.625, 0.6428, 0.5, 0.562, 0.5625, 0.562, 0.5625, 0.5721, 0.5, 0.5721, 0.5625, 0.562, 0.625, 0.562, 0.625, 0.5721, 0.5625, 0.5721, 0.5625, 0.5721, 0.625, 0.5721, 0.625, 0.5855, 0.5625, 0.5855, 0.5, 0.5721, 0.5625, 0.5721, 0.5625, 0.5855, 0.5, 0.5855, 0.5, 0.5855, 0.5625, 0.5855, 0.5625, 0.5994, 0.5, 0.5994, 0.5625, 0.5855, 0.625, 0.5855, 0.625, 0.5994, 0.5625, 0.5994, 0.5625, 0.5994, 0.625, 0.5994, 0.625, 0.6133, 0.5625, 0.6133, 0.5, 0.5994, 0.5625, 0.5994, 0.5625, 0.6133, 0.5, 0.6133, 0.25, 0.562, 0.3125, 0.562, 0.3125, 0.5721, 0.25, 0.5721, 0.3125, 0.562, 0.375, 0.562, 0.375, 0.5721, 0.3125, 0.5721, 0.3125, 0.5721, 0.375, 0.5721, 0.375, 0.5855, 0.3125, 0.5855, 0.25, 0.5721, 0.3125, 0.5721, 0.3125, 0.5855, 0.25, 0.5855, 0.25, 0.5855, 0.3125, 0.5855, 0.3125, 0.5994, 0.25, 0.5994, 0.3125, 0.5855, 0.375, 0.5855, 0.375, 0.5994, 0.3125, 0.5994, 0.3125, 0.5994, 0.375, 0.5994, 0.375, 0.6133, 0.3125, 0.6133, 0.25, 0.5994, 0.3125, 0.5994, 0.3125, 0.6133, 0.25, 0.6133, 0.375, 0.562, 0.4375, 0.562, 0.4375, 0.5721, 0.375, 0.5721, 0.4375, 0.562, 0.5, 0.562, 0.5, 0.5721, 0.4375, 0.5721, 0.4375, 0.5721, 0.5, 0.5721, 0.5, 0.5855, 0.4375, 0.5855, 0.375, 0.5721, 0.4375, 0.5721, 0.4375, 0.5855, 0.375, 0.5855, 0.375, 0.5855, 0.4375, 0.5855, 0.4375, 0.5994, 0.375, 0.5994, 0.4375, 0.5855, 0.5, 0.5855, 0.5, 0.5994, 0.4375, 0.5994, 0.4375, 0.5994, 0.5, 0.5994, 0.5, 0.6133, 0.4375, 0.6133, 0.375, 0.5994, 0.4375, 0.5994, 0.4375, 0.6133, 0.375, 0.6133, 0.625, 0.562, 0.6875, 0.562, 0.6875, 0.5721, 0.625, 0.5721, 0.6875, 0.562, 0.75, 0.562, 0.75, 0.5721, 0.6875, 0.5721, 0.6875, 0.5721, 0.75, 0.5721, 0.75, 0.5855, 0.6875, 0.5855, 0.625, 0.5721, 0.6875, 0.5721, 0.6875, 0.5855, 0.625, 0.5855, 0.625, 0.5855, 0.6875, 0.5855, 0.6875, 0.5994, 0.625, 0.5994, 0.6875, 0.5855, 0.75, 0.5855, 0.75, 0.5994, 0.6875, 0.5994, 0.6875, 0.5994, 0.75, 0.5994, 0.75, 0.6133, 0.6875, 0.6133, 0.625, 0.5994, 0.6875, 0.5994, 0.6875, 0.6133, 0.625, 0.6133, 0.5, 0.6428, 0.5625, 0.6428, 0.5625, 0.6436, 0.5, 0.6436, 0.5625, 0.6428, 0.625, 0.6428, 0.625, 0.6436, 0.5625, 0.6436, 0.5625, 0.6436, 0.625, 0.6436, 0.625, 0.6444, 0.5625, 0.6444, 0.5, 0.6436, 0.5625, 0.6436, 0.5625, 0.6444, 0.5, 0.6444, 0.25, 0.6428, 0.3125, 0.6428, 0.3125, 0.6436, 0.25, 0.6436, 0.3125, 0.6428, 0.375, 0.6428, 0.375, 0.6436, 0.3125, 0.6436, 0.3125, 0.6436, 0.375, 0.6436, 0.375, 0.6444, 0.3125, 0.6444, 0.25, 0.6436, 0.3125, 0.6436, 0.3125, 0.6444, 0.25, 0.6444, 0.375, 0.6428, 0.4375, 0.6428, 0.4375, 0.6436, 0.375, 0.6436, 0.4375, 0.6428, 0.5, 0.6428, 0.5, 0.6436, 0.4375, 0.6436, 0.4375, 0.6436, 0.5, 0.6436, 0.5, 0.6444, 0.4375, 0.6444, 0.375, 0.6436, 0.4375, 0.6436, 0.4375, 0.6444, 0.375, 0.6444, 0.625, 0.6428, 0.6875, 0.6428, 0.6875, 0.6436, 0.625, 0.6436, 0.6875, 0.6428, 0.75, 0.6428, 0.75, 0.6436, 0.6875, 0.6436, 0.6875, 0.6436, 0.75, 0.6436, 0.75, 0.6444, 0.6875, 0.6444, 0.625, 0.6436, 0.6875, 0.6436, 0.6875, 0.6444, 0.625, 0.6444, 0.25, 0.6424, 0.3099, 0.6424, 0.3121, 0.6424, 0.25, 0.6424, 0.3099, 0.6424, 0.3542, 0.6424, 0.3733, 0.6424, 0.3121, 0.6424, 0.3121, 0.6424, 0.3733, 0.6424, 0.375, 0.6428, 0.3125, 0.6428, 0.25, 0.6424, 0.3121, 0.6424, 0.3125, 0.6428, 0.25, 0.6428, 0.75, 0.6448, 0.6875, 0.6448, 0.6875, 0.6447, 0.75, 0.6447, 0.6875, 0.6448, 0.625, 0.6448, 0.625, 0.6447, 0.6875, 0.6447, 0.6875, 0.6447, 0.625, 0.6447, 0.625, 0.6444, 0.6875, 0.6444, 0.75, 0.6447, 0.6875, 0.6447, 0.6875, 0.6444, 0.75, 0.6444, 0.5208, 0.6424, 0.5651, 0.6424, 0.5629, 0.6424, 0.5017, 0.6424, 0.5651, 0.6424, 0.625, 0.6424, 0.625, 0.6424, 0.5629, 0.6424, 0.5629, 0.6424, 0.625, 0.6424, 0.625, 0.6428, 0.5625, 0.6428, 0.5017, 0.6424, 0.5629, 0.6424, 0.5625, 0.6428, 0.5, 0.6428, 0.625, 0.6448, 0.5625, 0.6448, 0.5625, 0.6447, 0.625, 0.6447, 0.5625, 0.6448, 0.5, 0.6448, 0.5, 0.6447, 0.5625, 0.6447, 0.5625, 0.6447, 0.5, 0.6447, 0.5, 0.6444, 0.5625, 0.6444, 0.625, 0.6447, 0.5625, 0.6447, 0.5625, 0.6444, 0.625, 0.6444, 0.5, 0.6448, 0.5625, 0.6448, 0.5625, 0.6455, 0.5, 0.6455, 0.5625, 0.6448, 0.625, 0.6448, 0.625, 0.6455, 0.5625, 0.6455, 0.5625, 0.6455, 0.625, 0.6455, 0.625, 0.6504, 0.5625, 0.6504, 0.5, 0.6455, 0.5625, 0.6455, 0.5625, 0.6504, 0.5, 0.6504, 0.25, 0.6448, 0.3125, 0.6448, 0.3125, 0.6455, 0.25, 0.6455, 0.3125, 0.6448, 0.375, 0.6448, 0.375, 0.6455, 0.3125, 0.6455, 0.3125, 0.6455, 0.375, 0.6455, 0.375, 0.6504, 0.3125, 0.6504, 0.25, 0.6455, 0.3125, 0.6455, 0.3125, 0.6504, 0.25, 0.6504, 0.375, 0.6448, 0.4375, 0.6448, 0.4375, 0.6455, 0.375, 0.6455, 0.4375, 0.6448, 0.5, 0.6448, 0.5, 0.6455, 0.4375, 0.6455, 0.4375, 0.6455, 0.5, 0.6455, 0.5, 0.6504, 0.4375, 0.6504, 0.375, 0.6455, 0.4375, 0.6455, 0.4375, 0.6504, 0.375, 0.6504, 0.625, 0.6448, 0.6875, 0.6448, 0.6875, 0.6455, 0.625, 0.6455, 0.6875, 0.6448, 0.75, 0.6448, 0.75, 0.6455, 0.6875, 0.6455, 0.6875, 0.6455, 0.75, 0.6455, 0.75, 0.6504, 0.6875, 0.6504, 0.625, 0.6455, 0.6875, 0.6455, 0.6875, 0.6504, 0.625, 0.6504])
me_cube_001.use_remesh_fix_poles = True
me_cube_001.use_remesh_preserve_attributes = False
me_cube_001.use_mirror_vertex_groups = False
me_cube_001.update()

# ---- objects
ob_cube = bpy.data.objects.new('Cube', me_cube_001)

# ---- transforms, parenting, visibility, modifiers, constraints
ob_cube.location = (0.0, 0.0, 0.0)
ob_cube.lineart.crease_threshold = 0.0
_m = ob_cube.modifiers.new('Mirror', 'MIRROR')
_m.use_clip = True

# ---- collection membership
col_collection.objects.link(ob_cube)

# ---- scene / render settings (as saved in the file)
scene.frame_start = 1; scene.frame_end = 250; scene.frame_set(1)
scene.render.engine = 'BLENDER_EEVEE_NEXT'
scene.cycles.use_denoising = False
scene.cycles.samples = 128
scene.cycles.sampling_pattern = 'TABULATED_SOBOL'
scene.cycles.use_adaptive_sampling = False
scene.cycles.use_light_tree = False
scene.view_settings.view_transform = 'Filmic'
bpy.context.view_layer.update()

# ---- added for rendering (the .blend has no active camera and no usable light): camera, sun
cam_auto = bpy.data.cameras.new('AutoCamera')
cam_auto.lens = 50.0
cam_auto.sensor_width = 36.0
cam_auto.clip_end = 1000.0
ob_auto_camera = bpy.data.objects.new('AutoCamera', cam_auto)
scene.collection.objects.link(ob_auto_camera)
ob_auto_camera.location = (36.5536, -43.5464, 29.5221)
ob_auto_camera.rotation_euler = (1.09748, -7.21219e-08, 0.694738)
scene.camera = ob_auto_camera
light_auto_sun = bpy.data.lights.new('AutoSun', 'SUN')
light_auto_sun.energy = 3.0
light_auto_sun.angle = 0.0523599
ob_auto_sun = bpy.data.objects.new('AutoSun', light_auto_sun)
scene.collection.objects.link(ob_auto_sun)
ob_auto_sun.rotation_euler = (0.872665, 0.174533, 0.523599)
bpy.context.view_layer.update()
